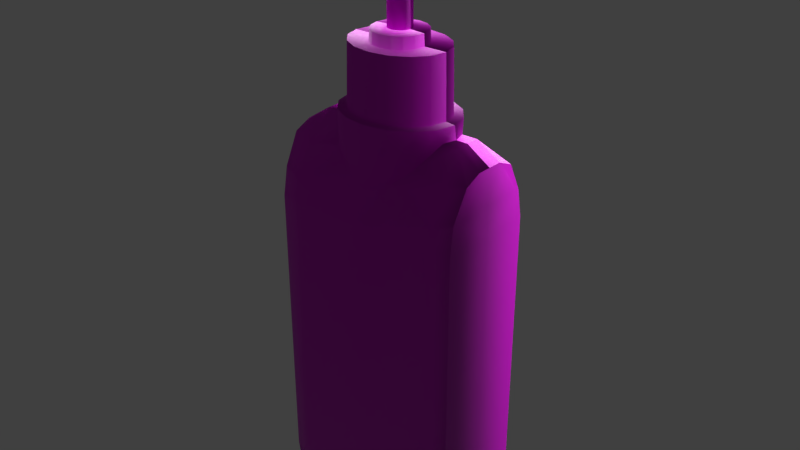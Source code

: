 # Source: hygiene_pump_vr.blend  (saved by Blender 4.0.36; exported with 4.5.12 LTS)
import bpy
from mathutils import Matrix  # noqa: F401  (used for matrix-valued properties, if any)

bpy.ops.wm.read_factory_settings(use_empty=True)
scene = bpy.context.scene
scene.name = 'Scene'

# ---- collections
col_collection_1 = bpy.data.collections.new('Collection 1'); scene.collection.children.link(col_collection_1)

# ---- images (referenced by path relative to the original .blend; pixels are not part of the script)
import os
ASSET_DIR = os.environ.get("B2B_ASSET_DIR", "")  # directory of the original .blend (textures are referenced by path, not embedded)
HERE = os.path.dirname(os.path.abspath(__file__))  # packed textures are extracted next to this script under _unpacked/

def load_image(name, relpath, width, height, colorspace="sRGB"):
    """Load a texture the original file referenced (path relative to the .blend, or extracted next to this script)."""
    p = next((c for c in (os.path.join(HERE, relpath), os.path.join(ASSET_DIR, relpath)) if relpath and os.path.exists(c)), "")
    if p:
        img = bpy.data.images.load(p, check_existing=True)
        img.name = name
    else:  # same state as the original file: an image datablock whose file is absent (Cycles renders it pink)
        img = bpy.data.images.new(name, width, height)
        img.source = "FILE"
        img.filepath = "//" + (relpath or name)
    img.colorspace_settings.name = colorspace
    return img
img_hygiene_pump_norm = load_image('hygiene_pump_norm', 'hygiene_pump_norm.png', 1024, 1024, 'Non-Color')
img_hygiene_pump_diff = load_image('hygiene_pump_diff', 'hygiene_pump_diff.png', 1024, 1024, 'sRGB')

# ---- materials (node trees are filled in below, after node groups)
mat_hygiene_pump_mat = bpy.data.materials.new('hygiene_pump_mat')
mat_hygiene_pump_mat.alpha_threshold = 0.0
mat_hygiene_pump_mat.use_transparent_shadow = False
mat_hygiene_pump_mat.roughness = 0.5

# ---- material node trees
mat_hygiene_pump_mat.use_nodes = True; mat_hygiene_pump_mat.node_tree.nodes.clear()
_N = mat_hygiene_pump_mat.node_tree.nodes; _L = mat_hygiene_pump_mat.node_tree.links
n0 = _N.new('ShaderNodeBsdfPrincipled'); n0.name = 'Principled BSDF'; n0.location = (10, 300)
n0.inputs[3].default_value = 1.45
n1 = _N.new('ShaderNodeOutputMaterial'); n1.name = 'Material Output'; n1.location = (300, 300)
n2 = _N.new('ShaderNodeTexImage'); n2.name = 'Image Texture.001'; n2.location = (-661, -207)
n2.image = img_hygiene_pump_norm
n3 = _N.new('ShaderNodeNormalMap'); n3.name = 'Normal Map'; n3.location = (-351, -177)
n4 = _N.new('ShaderNodeTexImage'); n4.name = 'Image Texture'; n4.location = (-566, 460)
n4.image = img_hygiene_pump_diff
_L.new(n0.outputs[0], n1.inputs[0])
_L.new(n4.outputs[0], n0.inputs[0])
_L.new(n2.outputs[0], n3.inputs[1])
_L.new(n3.outputs[0], n0.inputs[5])
n1.is_active_output = True

# ---- world
world_world = bpy.data.worlds.new('World'); scene.world = world_world
world_world.color = (0.05088, 0.05088, 0.05088)
world_world.use_sun_shadow = False
world_world.sun_shadow_jitter_overblur = 0.0
world_world.cycles.sampling_method = 'MANUAL'

# ---- lights
light_area = bpy.data.lights.new('Area', 'AREA')
light_area.transmission_factor = 0.0
light_area.use_shadow = False
light_area.energy = 1e+05
light_area.shadow_maximum_resolution = 0.006
light_area.use_absolute_resolution = True
light_area.size = 100.0
light_area.size_y = 100.0

# ---- meshes
me_hygiene_pump_001 = bpy.data.meshes.new('hygiene_pump.001')
me_hygiene_pump_001.from_pydata([(0.26, -0.6277, 16.76), (0.4804, -0.4804, 16.76), (0.6277, -0.26, 16.76), (0.3988, -0.5968, 19.08), (0.6762, -0.2801, 19.12), (2.98e-08, -0.6794, 16.76), (-0.26, -0.6277, 16.76), (-0.4804, -0.4804, 16.76), (-0.6277, -0.26, 16.76), (2.98e-08, -0.7319, 18.93), (-0.2801, -0.6762, 18.81), (-0.5175, -0.5175, 18.69), (-0.6762, -0.2801, 18.6), (1.064, -0.5205, 19.16), (-3.525, -0.6003, 18.79), (0.4031, -0.5099, 19.44), (-0.6621, -0.6003, 19.44), (-1.729, -0.6003, 19.4), (-2.702, -0.6003, 19.24), (0.9206, -0.3588, 19.43), (-2.907, -0.579, 18.23), (-1.594, -0.579, 18.71), (-2.193, -0.579, 18.63), (-3.035, -0.8226, 18.5), (0.471, -0.683, 19.11), (-0.6284, -0.8301, 19.06), (-1.631, -0.8223, 19.0), (-2.219, -0.8196, 18.86), (2.98e-08, -0.5551, 19.44), (2.98e-08, -0.7566, 19.08), (-3.368, -0.4886, 18.69), (-3.02, -0.4789, 18.32), (-3.099, -0.6858, 18.49), (1.203, 9.61e-10, 19.3), (0.6794, -4.326e-11, 16.76), (0.7319, 9.61e-10, 19.12), (-0.6794, -4.326e-11, 16.76), (-0.7319, 9.61e-10, 18.58), (1.064, 9.61e-10, 19.16), (0.4031, 9.61e-10, 19.44), (0.9206, 9.61e-10, 19.43), (2.98e-08, 9.61e-10, 19.44), (-0.6621, 9.61e-10, 19.44), (-1.729, 9.61e-10, 19.4), (-2.702, 9.61e-10, 19.24), (-1.564, 9.61e-10, 18.65), (-2.22, 9.61e-10, 18.56), (-3.023, 9.61e-10, 18.27), (-2.912, 9.61e-10, 18.13), (-3.525, 9.61e-10, 18.79), (-3.368, 9.61e-10, 18.69), (-2.877, 9.61e-10, 18.64), (0.2026, -0.4892, 16.68), (0.3744, -0.3744, 16.68), (0.4892, -0.2026, 16.68), (2.98e-08, -0.5295, 16.68), (-0.2026, -0.4892, 16.68), (-0.3744, -0.3744, 16.68), (-0.4892, -0.2026, 16.68), (0.3744, -0.3744, 11.94), (0.4892, -0.2026, 11.94), (-0.3744, -0.3744, 11.94), (-0.4892, -0.2026, 11.94), (0.5295, 0.0, 16.68), (-0.5295, 0.0, 16.68), (0.5295, 0.0, 11.94), (-0.5295, 0.0, 11.94), (0.26, 0.6277, 16.76), (0.4804, 0.4804, 16.76), (0.6277, 0.26, 16.76), (0.3988, 0.5968, 19.08), (0.6762, 0.2801, 19.12), (2.98e-08, 0.6794, 16.76), (-0.26, 0.6277, 16.76), (-0.4804, 0.4804, 16.76), (-0.6277, 0.26, 16.76), (2.98e-08, 0.7319, 18.93), (-0.2801, 0.6762, 18.81), (-0.5175, 0.5175, 18.69), (-0.6762, 0.2801, 18.6), (1.064, 0.5205, 19.16), (-3.525, 0.6003, 18.79), (0.4031, 0.5099, 19.44), (-0.6621, 0.6003, 19.44), (-1.729, 0.6003, 19.4), (-2.702, 0.6003, 19.24), (0.9206, 0.3588, 19.43), (-2.907, 0.579, 18.23), (-1.594, 0.579, 18.71), (-2.193, 0.579, 18.63), (-3.035, 0.8226, 18.5), (0.471, 0.683, 19.11), (-0.6284, 0.8301, 19.06), (-1.631, 0.8223, 19.0), (-2.219, 0.8196, 18.86), (2.98e-08, 0.5551, 19.44), (2.98e-08, 0.7566, 19.08), (-3.368, 0.4886, 18.69), (-3.02, 0.4789, 18.32), (-3.099, 0.6858, 18.49), (0.2026, 0.4892, 16.68), (0.3744, 0.3744, 16.68), (0.4892, 0.2026, 16.68), (2.98e-08, 0.5295, 16.68), (-0.2026, 0.4892, 16.68), (-0.3744, 0.3744, 16.68), (-0.4892, 0.2026, 16.68), (0.3744, 0.3744, 11.94), (0.4892, 0.2026, 11.94), (-0.3744, 0.3744, 11.94), (-0.4892, 0.2026, 11.94), (0.2026, -0.4892, 11.94), (2.98e-08, -0.5295, 11.94), (-0.2026, -0.4892, 11.94), (0.2026, 0.4892, 11.94), (2.98e-08, 0.5295, 11.94), (-0.2026, 0.4892, 11.94)], [], [(5, 0, 3, 9), (0, 1, 3), (1, 2, 4, 3), (2, 34, 35, 4), (5, 9, 10, 6), (6, 10, 11, 7), (7, 11, 12, 8), (8, 12, 37, 36), (38, 33, 13), (27, 26, 17, 18), (33, 40, 19), (39, 15, 19, 40), (23, 14, 30, 32), (17, 43, 44, 18), (17, 16, 42, 43), (15, 28, 29, 24), (29, 9, 3, 24), (19, 13, 33), (14, 18, 44, 49), (21, 22, 46, 45), (21, 45, 37, 12), (27, 23, 20, 22), (26, 27, 22, 21), (20, 48, 46, 22), (25, 26, 21, 11), (13, 24, 3), (28, 15, 39, 41), (16, 28, 41, 42), (13, 19, 15, 24), (48, 20, 31, 47), (32, 30, 51), (20, 23, 32, 31), (14, 49, 50, 30), (30, 50, 51), (31, 32, 51), (47, 31, 51), (25, 29, 28, 16), (26, 25, 16, 17), (27, 18, 14, 23), (25, 11, 10), (35, 38, 13, 4), (11, 21, 12), (29, 25, 10, 9), (4, 13, 3), (55, 52, 0, 5), (52, 53, 1, 0), (53, 54, 2, 1), (54, 63, 34, 2), (55, 5, 6, 56), (56, 6, 7, 57), (57, 7, 8, 58), (58, 8, 36, 64), (53, 59, 60, 54), (54, 60, 65, 63), (111, 52, 55, 112), (52, 111, 59, 53), (57, 58, 62, 61), (58, 64, 66, 62), (113, 112, 55, 56), (56, 57, 61, 113), (72, 76, 70, 67), (67, 70, 68), (68, 70, 71, 69), (69, 71, 35, 34), (72, 73, 77, 76), (73, 74, 78, 77), (74, 75, 79, 78), (75, 36, 37, 79), (38, 80, 33), (94, 85, 84, 93), (33, 86, 40), (39, 40, 86, 82), (90, 99, 97, 81), (84, 85, 44, 43), (84, 43, 42, 83), (82, 91, 96, 95), (96, 91, 70, 76), (86, 33, 80), (81, 49, 44, 85), (88, 45, 46, 89), (88, 79, 37, 45), (94, 89, 87, 90), (93, 88, 89, 94), (87, 89, 46, 48), (92, 78, 88, 93), (80, 70, 91), (95, 41, 39, 82), (83, 42, 41, 95), (80, 91, 82, 86), (48, 47, 98, 87), (99, 51, 97), (87, 98, 99, 90), (81, 97, 50, 49), (97, 51, 50), (98, 51, 99), (47, 51, 98), (92, 83, 95, 96), (93, 84, 83, 92), (94, 90, 81, 85), (92, 77, 78), (35, 71, 80, 38), (78, 79, 88), (96, 76, 77, 92), (71, 70, 80), (103, 72, 67, 100), (100, 67, 68, 101), (101, 68, 69, 102), (102, 69, 34, 63), (103, 104, 73, 72), (104, 105, 74, 73), (105, 106, 75, 74), (106, 64, 36, 75), (101, 102, 108, 107), (102, 63, 65, 108), (114, 115, 103, 100), (100, 101, 107, 114), (105, 109, 110, 106), (106, 110, 66, 64), (116, 104, 103, 115), (104, 116, 109, 105)])
me_hygiene_pump_001.polygons.foreach_set('use_smooth', [True] * 120)
_uv = me_hygiene_pump_001.uv_layers.new(name='UVMap')
_uv.uv.foreach_set('vector', [0.7512, 0.9628, 0.7392, 0.9628, 0.7332, 0.8657, 0.7509, 0.8718, 0.7392, 0.9628, 0.7272, 0.9628, 0.7332, 0.8657, 0.7272, 0.9628, 0.7152, 0.9627, 0.7156, 0.8638, 0.7332, 0.8657, 0.7152, 0.9627, 0.7033, 0.9627, 0.7036, 0.8637, 0.7156, 0.8638, 0.7512, 0.9628, 0.7509, 0.8718, 0.7629, 0.877, 0.7632, 0.9627, 0.7632, 0.9627, 0.7629, 0.877, 0.7749, 0.8819, 0.7752, 0.9627, 0.7752, 0.9627, 0.7749, 0.8819, 0.7869, 0.8854, 0.7871, 0.9627, 0.7871, 0.9627, 0.7869, 0.8854, 0.7989, 0.8865, 0.7991, 0.9626, 0.6303, 0.9554, 0.6245, 0.9611, 0.6154, 0.9403, 0.4764, 0.932, 0.5021, 0.9333, 0.5005, 0.9525, 0.4611, 0.9537, 0.6245, 0.9611, 0.6123, 0.9652, 0.6084, 0.9518, 0.5913, 0.9697, 0.5881, 0.9492, 0.6084, 0.9518, 0.6123, 0.9652, 0.431, 0.9275, 0.4035, 0.928, 0.4089, 0.92, 0.4268, 0.9223, 0.5005, 0.9525, 0.5014, 0.9779, 0.4599, 0.9779, 0.4611, 0.9537, 0.5005, 0.9525, 0.5443, 0.9496, 0.5465, 0.9747, 0.5014, 0.9779, 0.5881, 0.9492, 0.5717, 0.9489, 0.5709, 0.9318, 0.5909, 0.9337, 0.5707, 0.9292, 0.5702, 0.9228, 0.5885, 0.9265, 0.5906, 0.9309, 0.6084, 0.9518, 0.6154, 0.9403, 0.6245, 0.9611, 0.4234, 0.9483, 0.4611, 0.9537, 0.4599, 0.9779, 0.4204, 0.974, 0.5018, 0.9166, 0.4751, 0.9177, 0.4743, 0.8922, 0.502, 0.8919, 0.5018, 0.9166, 0.502, 0.8919, 0.5369, 0.8893, 0.54, 0.9009, 0.4764, 0.932, 0.4384, 0.9294, 0.4397, 0.9136, 0.4751, 0.9177, 0.5021, 0.9333, 0.4764, 0.932, 0.4751, 0.9177, 0.5018, 0.9166, 0.4397, 0.9136, 0.4398, 0.8886, 0.4743, 0.8922, 0.4751, 0.9177, 0.5444, 0.9315, 0.5021, 0.9333, 0.5018, 0.9166, 0.5474, 0.911, 0.6164, 0.9305, 0.5906, 0.9309, 0.5885, 0.9265, 0.5717, 0.9489, 0.5881, 0.9492, 0.5913, 0.9697, 0.5743, 0.972, 0.5443, 0.9496, 0.5717, 0.9489, 0.5743, 0.972, 0.5465, 0.9747, 0.6154, 0.9403, 0.6084, 0.9518, 0.5881, 0.9492, 0.5909, 0.9337, 0.4398, 0.8886, 0.4397, 0.9136, 0.4328, 0.9105, 0.4324, 0.8894, 0.4268, 0.9223, 0.4089, 0.92, 0.4162, 0.8908, 0.4397, 0.9136, 0.431, 0.9275, 0.4268, 0.9223, 0.4328, 0.9105, 0.4035, 0.928, 0.3915, 0.9049, 0.3985, 0.9011, 0.4089, 0.92, 0.4089, 0.92, 0.3985, 0.9011, 0.4162, 0.8908, 0.4328, 0.9105, 0.4268, 0.9223, 0.4162, 0.8908, 0.4324, 0.8894, 0.4328, 0.9105, 0.4162, 0.8908, 0.5443, 0.931, 0.5709, 0.9318, 0.5717, 0.9489, 0.5443, 0.9496, 0.5021, 0.9333, 0.5443, 0.931, 0.5443, 0.9496, 0.5005, 0.9525, 0.4764, 0.932, 0.4611, 0.9537, 0.4234, 0.9483, 0.4391, 0.9273, 0.5444, 0.9315, 0.5474, 0.911, 0.558, 0.9183, 0.6084, 0.906, 0.6219, 0.9095, 0.6164, 0.9305, 0.6032, 0.9167, 0.5474, 0.911, 0.5018, 0.9166, 0.54, 0.9009, 0.5707, 0.9292, 0.5444, 0.9315, 0.558, 0.9183, 0.5702, 0.9228, 0.6032, 0.9167, 0.6164, 0.9305, 0.5885, 0.9265, 0.9053, 0.9584, 0.9149, 0.958, 0.9148, 0.9653, 0.9053, 0.9652, 0.9149, 0.958, 0.9248, 0.9576, 0.925, 0.9651, 0.9148, 0.9653, 0.9248, 0.9576, 0.9346, 0.9565, 0.9357, 0.9642, 0.925, 0.9651, 0.9346, 0.9565, 0.9438, 0.9545, 0.9469, 0.9613, 0.9357, 0.9642, 0.9053, 0.9584, 0.9053, 0.9652, 0.8957, 0.9653, 0.8956, 0.958, 0.8956, 0.958, 0.8957, 0.9653, 0.8855, 0.9651, 0.8858, 0.9576, 0.8858, 0.9576, 0.8855, 0.9651, 0.8748, 0.9642, 0.8759, 0.9565, 0.8759, 0.9565, 0.8748, 0.9642, 0.8636, 0.9613, 0.8667, 0.9545, 0.9248, 0.9576, 0.9227, 0.8929, 0.9315, 0.8925, 0.9346, 0.9565, 0.9346, 0.9565, 0.9315, 0.8925, 0.9407, 0.892, 0.9438, 0.9545, 0.914, 0.8931, 0.9149, 0.958, 0.9053, 0.9584, 0.9053, 0.8932, 0.9149, 0.958, 0.914, 0.8931, 0.9227, 0.8929, 0.9248, 0.9576, 0.8858, 0.9576, 0.8759, 0.9565, 0.879, 0.8925, 0.8878, 0.8929, 0.8759, 0.9565, 0.8667, 0.9545, 0.8698, 0.892, 0.879, 0.8925, 0.8965, 0.8931, 0.9053, 0.8932, 0.9053, 0.9584, 0.8956, 0.958, 0.8956, 0.958, 0.8858, 0.9576, 0.8878, 0.8929, 0.8965, 0.8931, 0.7512, 0.9628, 0.7509, 0.8718, 0.7332, 0.8657, 0.7392, 0.9628, 0.7392, 0.9628, 0.7332, 0.8657, 0.7272, 0.9628, 0.7272, 0.9628, 0.7332, 0.8657, 0.7156, 0.8638, 0.7152, 0.9627, 0.7152, 0.9627, 0.7156, 0.8638, 0.7036, 0.8637, 0.7033, 0.9627, 0.7512, 0.9628, 0.7632, 0.9627, 0.7629, 0.877, 0.7509, 0.8718, 0.7632, 0.9627, 0.7752, 0.9627, 0.7749, 0.8819, 0.7629, 0.877, 0.7752, 0.9627, 0.7871, 0.9627, 0.7869, 0.8854, 0.7749, 0.8819, 0.7871, 0.9627, 0.7991, 0.9626, 0.7989, 0.8865, 0.7869, 0.8854, 0.6303, 0.9554, 0.6154, 0.9403, 0.6245, 0.9611, 0.4764, 0.932, 0.4611, 0.9537, 0.5005, 0.9525, 0.5021, 0.9333, 0.6245, 0.9611, 0.6084, 0.9518, 0.6123, 0.9652, 0.5913, 0.9697, 0.6123, 0.9652, 0.6084, 0.9518, 0.5881, 0.9492, 0.431, 0.9275, 0.4268, 0.9223, 0.4089, 0.92, 0.4035, 0.928, 0.5005, 0.9525, 0.4611, 0.9537, 0.4599, 0.9779, 0.5014, 0.9779, 0.5005, 0.9525, 0.5014, 0.9779, 0.5465, 0.9747, 0.5443, 0.9496, 0.5881, 0.9492, 0.5909, 0.9337, 0.5709, 0.9318, 0.5717, 0.9489, 0.5707, 0.9292, 0.5906, 0.9309, 0.5885, 0.9265, 0.5702, 0.9228, 0.6084, 0.9518, 0.6245, 0.9611, 0.6154, 0.9403, 0.4234, 0.9483, 0.4204, 0.974, 0.4599, 0.9779, 0.4611, 0.9537, 0.5018, 0.9166, 0.502, 0.8919, 0.4743, 0.8922, 0.4751, 0.9177, 0.5018, 0.9166, 0.54, 0.9009, 0.5369, 0.8893, 0.502, 0.8919, 0.4764, 0.932, 0.4751, 0.9177, 0.4397, 0.9136, 0.4384, 0.9294, 0.5021, 0.9333, 0.5018, 0.9166, 0.4751, 0.9177, 0.4764, 0.932, 0.4397, 0.9136, 0.4751, 0.9177, 0.4743, 0.8922, 0.4398, 0.8886, 0.5444, 0.9315, 0.5474, 0.911, 0.5018, 0.9166, 0.5021, 0.9333, 0.6164, 0.9305, 0.5885, 0.9265, 0.5906, 0.9309, 0.5717, 0.9489, 0.5743, 0.972, 0.5913, 0.9697, 0.5881, 0.9492, 0.5443, 0.9496, 0.5465, 0.9747, 0.5743, 0.972, 0.5717, 0.9489, 0.6154, 0.9403, 0.5909, 0.9337, 0.5881, 0.9492, 0.6084, 0.9518, 0.4398, 0.8886, 0.4324, 0.8894, 0.4328, 0.9105, 0.4397, 0.9136, 0.4268, 0.9223, 0.4162, 0.8908, 0.4089, 0.92, 0.4397, 0.9136, 0.4328, 0.9105, 0.4268, 0.9223, 0.431, 0.9275, 0.4035, 0.928, 0.4089, 0.92, 0.3985, 0.9011, 0.3915, 0.9049, 0.4089, 0.92, 0.4162, 0.8908, 0.3985, 0.9011, 0.4328, 0.9105, 0.4162, 0.8908, 0.4268, 0.9223, 0.4324, 0.8894, 0.4162, 0.8908, 0.4328, 0.9105, 0.5443, 0.931, 0.5443, 0.9496, 0.5717, 0.9489, 0.5709, 0.9318, 0.5021, 0.9333, 0.5005, 0.9525, 0.5443, 0.9496, 0.5443, 0.931, 0.4764, 0.932, 0.4391, 0.9273, 0.4234, 0.9483, 0.4611, 0.9537, 0.5444, 0.9315, 0.558, 0.9183, 0.5474, 0.911, 0.6084, 0.906, 0.6032, 0.9167, 0.6164, 0.9305, 0.6219, 0.9095, 0.5474, 0.911, 0.54, 0.9009, 0.5018, 0.9166, 0.5707, 0.9292, 0.5702, 0.9228, 0.558, 0.9183, 0.5444, 0.9315, 0.6032, 0.9167, 0.5885, 0.9265, 0.6164, 0.9305, 0.9053, 0.9584, 0.9053, 0.9652, 0.9148, 0.9653, 0.9149, 0.958, 0.9149, 0.958, 0.9148, 0.9653, 0.925, 0.9651, 0.9248, 0.9576, 0.9248, 0.9576, 0.925, 0.9651, 0.9357, 0.9642, 0.9346, 0.9565, 0.9346, 0.9565, 0.9357, 0.9642, 0.9469, 0.9613, 0.9438, 0.9545, 0.9053, 0.9584, 0.8956, 0.958, 0.8957, 0.9653, 0.9053, 0.9652, 0.8956, 0.958, 0.8858, 0.9576, 0.8855, 0.9651, 0.8957, 0.9653, 0.8858, 0.9576, 0.8759, 0.9565, 0.8748, 0.9642, 0.8855, 0.9651, 0.8759, 0.9565, 0.8667, 0.9545, 0.8636, 0.9613, 0.8748, 0.9642, 0.9248, 0.9576, 0.9346, 0.9565, 0.9315, 0.8925, 0.9227, 0.8929, 0.9346, 0.9565, 0.9438, 0.9545, 0.9407, 0.892, 0.9315, 0.8925, 0.914, 0.8931, 0.9053, 0.8932, 0.9053, 0.9584, 0.9149, 0.958, 0.9149, 0.958, 0.9248, 0.9576, 0.9227, 0.8929, 0.914, 0.8931, 0.8858, 0.9576, 0.8878, 0.8929, 0.879, 0.8925, 0.8759, 0.9565, 0.8759, 0.9565, 0.879, 0.8925, 0.8698, 0.892, 0.8667, 0.9545, 0.8965, 0.8931, 0.8956, 0.958, 0.9053, 0.9584, 0.9053, 0.8932, 0.8956, 0.958, 0.8965, 0.8931, 0.8878, 0.8929, 0.8858, 0.9576])
me_hygiene_pump_001.materials.append(mat_hygiene_pump_mat)
me_hygiene_pump_001.use_remesh_preserve_volume = False
me_hygiene_pump_001.use_remesh_preserve_attributes = False
me_hygiene_pump_001.use_mirror_vertex_groups = False
me_hygiene_pump_001.update()
me_hygiene_pump = bpy.data.meshes.new('hygiene_pump')
me_hygiene_pump.from_pydata([(0.4783, -1.155, 13.95), (0.8838, -0.8838, 13.95), (1.155, -0.4783, 13.95), (0.2026, -0.4892, 14.51), (0.4685, -1.131, 14.48), (0.8656, -0.8656, 14.48), (1.131, -0.4685, 14.48), (1.084, -1.979, 8.61), (2.003, -1.562, 9.413), (2.731, -0.6165, 10.45), (0.911, -1.789, 11.1), (1.683, -1.369, 11.1), (2.199, -0.7409, 11.1), (1.075, -2.111, 11.06), (1.987, -1.616, 11.06), (2.596, -0.8743, 11.06), (0.8871, -1.742, 13.95), (1.639, -1.333, 13.95), (2.142, -0.7215, 13.95), (2.98e-08, -1.25, 13.95), (-0.4783, -1.155, 13.95), (-0.8838, -0.8838, 13.95), (-1.155, -0.4783, 13.95), (2.98e-08, -0.5295, 14.51), (-0.2026, -0.4892, 14.51), (2.98e-08, -1.224, 14.48), (-0.4685, -1.131, 14.48), (-0.8656, -0.8656, 14.48), (-1.131, -0.4685, 14.48), (2.98e-08, -2.112, 8.24), (-1.084, -1.979, 8.61), (-2.003, -1.562, 9.413), (-2.731, -0.6165, 10.45), (2.98e-08, -1.936, 11.1), (-0.911, -1.789, 11.1), (-1.683, -1.369, 11.1), (-2.199, -0.7409, 11.1), (2.98e-08, -2.285, 11.06), (-1.075, -2.111, 11.06), (-1.987, -1.616, 11.06), (-2.596, -0.8743, 11.06), (2.98e-08, -1.885, 13.95), (-0.8871, -1.742, 13.95), (-1.639, -1.333, 13.95), (-2.142, -0.7215, 13.95), (1.224, 0.0, 14.48), (2.896, 0.0, 10.45), (2.809, 0.0, 11.06), (2.381, 0.0, 11.1), (2.318, 0.0, 13.95), (1.25, 0.0, 13.95), (-1.224, 0.0, 14.48), (-2.896, 0.0, 10.45), (-2.809, 0.0, 11.06), (-2.381, 0.0, 11.1), (-2.318, 0.0, 13.95), (-1.25, 0.0, 13.95), (0.4783, 1.155, 13.95), (0.8838, 0.8838, 13.95), (1.155, 0.4783, 13.95), (0.2026, 0.4892, 14.51), (0.4685, 1.131, 14.48), (0.8656, 0.8656, 14.48), (1.131, 0.4685, 14.48), (1.084, 1.979, 8.61), (2.003, 1.562, 9.413), (2.731, 0.6165, 10.45), (0.911, 1.789, 11.1), (1.683, 1.369, 11.1), (2.199, 0.7409, 11.1), (1.075, 2.111, 11.06), (1.987, 1.616, 11.06), (2.596, 0.8743, 11.06), (0.8871, 1.742, 13.95), (1.639, 1.333, 13.95), (2.142, 0.7215, 13.95), (2.98e-08, 1.25, 13.95), (-0.4783, 1.155, 13.95), (-0.8838, 0.8838, 13.95), (-1.155, 0.4783, 13.95), (2.98e-08, 0.5295, 14.51), (-0.2026, 0.4892, 14.51), (2.98e-08, 1.224, 14.48), (-0.4685, 1.131, 14.48), (-0.8656, 0.8656, 14.48), (-1.131, 0.4685, 14.48), (2.98e-08, 2.112, 8.24), (-1.084, 1.979, 8.61), (-2.003, 1.562, 9.413), (-2.731, 0.6165, 10.45), (2.98e-08, 1.936, 11.1), (-0.911, 1.789, 11.1), (-1.683, 1.369, 11.1), (-2.199, 0.7409, 11.1), (2.98e-08, 2.285, 11.06), (-1.075, 2.111, 11.06), (-1.987, 1.616, 11.06), (-2.596, 0.8743, 11.06), (2.98e-08, 1.885, 13.95), (-0.8871, 1.742, 13.95), (-1.639, 1.333, 13.95), (-2.142, 0.7215, 13.95), (4.553, -1.474, 9.376), (4.5, -2.202, 7.998), (3.459, -2.651, -7.979), (4.126, -2.498, -7.607), (4.55, -0.6671, 9.727), (4.525, -2.41, 6.664), (4.482, -2.346, -6.689), (4.553, 1.474, 9.376), (4.5, 2.202, 7.998), (3.459, 2.651, -7.979), (4.563, 0.0, -6.621), (4.55, 0.0, 9.727), (4.569, 0.0, 8.077), (3.459, 0.0, -7.979), (4.126, 2.498, -7.607), (4.55, 0.6671, 9.727), (4.525, 2.41, 6.664), (4.594, 0.0, 6.732), (4.482, 2.346, -6.689), (4.123, 0.0, -7.64), (-4.553, -1.474, 9.376), (-4.5, -2.202, 7.998), (-3.459, -2.651, -7.979), (-4.126, -2.498, -7.607), (-4.55, -0.6671, 9.727), (-4.525, -2.41, 6.664), (-4.482, -2.346, -6.689), (-4.553, 1.474, 9.376), (-4.5, 2.202, 7.998), (-3.459, 2.651, -7.979), (-4.563, 0.0, -6.621), (-4.55, 0.0, 9.727), (-4.569, 0.0, 8.077), (-3.459, 0.0, -7.979), (-4.126, 2.498, -7.607), (-4.55, 0.6671, 9.727), (-4.525, 2.41, 6.664), (-4.594, 0.0, 6.732), (-4.482, 2.346, -6.689), (-4.123, 0.0, -7.64), (2.98e-08, 0.0, -7.948), (2.98e-08, -2.651, -7.948), (2.98e-08, 2.651, -7.948), (3.477, -1.781, 9.19), (3.532, -2.459, 7.668), (3.453, -0.6168, 10.45), (3.459, -2.651, 6.664), (3.459, -2.651, -6.689), (2.98e-08, -2.651, 6.664), (-3.477, -1.781, 9.19), (-3.532, -2.459, 7.668), (-3.453, -0.6168, 10.45), (-3.459, -2.651, 6.664), (-3.459, -2.651, -6.689), (2.98e-08, -2.651, -6.674), (3.477, 1.781, 9.19), (3.532, 2.459, 7.668), (3.453, 0.0, 10.45), (3.453, 0.6168, 10.45), (3.459, 2.651, 6.664), (3.459, 2.651, -6.689), (2.98e-08, 2.651, 6.664), (-3.477, 1.781, 9.19), (-3.532, 2.459, 7.668), (-3.453, 0.0, 10.45), (-3.453, 0.6168, 10.45), (-3.459, 2.651, 6.664), (-3.459, 2.651, -6.689), (2.98e-08, 2.651, -6.674), (0.3744, -0.3744, 14.51), (0.4892, -0.2026, 14.51), (0.5295, 0.0, 14.51), (-0.3744, -0.3744, 14.51), (-0.4892, -0.2026, 14.51), (-0.5295, 0.0, 14.51), (0.3744, 0.3744, 14.51), (0.4892, 0.2026, 14.51), (-0.3744, 0.3744, 14.51), (-0.4892, 0.2026, 14.51)], [], [(3, 4, 5, 171), (6, 172, 171, 5), (172, 6, 45, 173), (5, 4, 0, 1), (6, 5, 1, 2), (45, 6, 2, 50), (23, 25, 4, 3), (4, 25, 19, 0), (29, 7, 13, 37), (14, 11, 10, 13), (15, 12, 11, 14), (47, 48, 12, 15), (10, 16, 41, 33), (9, 46, 47, 15), (13, 10, 33, 37), (7, 8, 14, 13), (8, 9, 15, 14), (11, 17, 16, 10), (12, 18, 17, 11), (48, 49, 18, 12), (41, 16, 0, 19), (16, 17, 1, 0), (17, 18, 2, 1), (18, 49, 50, 2), (24, 174, 27, 26), (28, 27, 174, 175), (175, 176, 51, 28), (27, 21, 20, 26), (28, 22, 21, 27), (51, 56, 22, 28), (23, 24, 26, 25), (26, 20, 19, 25), (29, 37, 38, 30), (39, 38, 34, 35), (40, 39, 35, 36), (53, 40, 36, 54), (34, 33, 41, 42), (32, 40, 53, 52), (38, 37, 33, 34), (30, 38, 39, 31), (31, 39, 40, 32), (35, 34, 42, 43), (36, 35, 43, 44), (54, 36, 44, 55), (41, 19, 20, 42), (42, 20, 21, 43), (43, 21, 22, 44), (44, 22, 56, 55), (60, 177, 62, 61), (63, 62, 177, 178), (178, 173, 45, 63), (62, 58, 57, 61), (63, 59, 58, 62), (45, 50, 59, 63), (80, 60, 61, 82), (61, 57, 76, 82), (86, 94, 70, 64), (71, 70, 67, 68), (72, 71, 68, 69), (47, 72, 69, 48), (67, 90, 98, 73), (66, 72, 47, 46), (70, 94, 90, 67), (64, 70, 71, 65), (65, 71, 72, 66), (68, 67, 73, 74), (69, 68, 74, 75), (48, 69, 75, 49), (98, 76, 57, 73), (73, 57, 58, 74), (74, 58, 59, 75), (75, 59, 50, 49), (81, 83, 84, 179), (85, 180, 179, 84), (180, 85, 51, 176), (84, 83, 77, 78), (85, 84, 78, 79), (51, 85, 79, 56), (80, 82, 83, 81), (83, 82, 76, 77), (86, 87, 95, 94), (96, 92, 91, 95), (97, 93, 92, 96), (53, 54, 93, 97), (91, 99, 98, 90), (89, 52, 53, 97), (95, 91, 90, 94), (87, 88, 96, 95), (88, 89, 97, 96), (92, 100, 99, 91), (93, 101, 100, 92), (54, 55, 101, 93), (98, 99, 77, 76), (99, 100, 78, 77), (100, 101, 79, 78), (101, 55, 56, 79), (114, 113, 106), (103, 114, 106, 102), (115, 104, 143, 142), (103, 107, 119, 114), (119, 107, 108, 112), (115, 121, 105, 104), (112, 108, 105, 121), (114, 117, 113), (110, 109, 117, 114), (115, 142, 144, 111), (110, 114, 119, 118), (119, 112, 120, 118), (115, 111, 116, 121), (112, 121, 116, 120), (134, 126, 133), (123, 122, 126, 134), (135, 142, 143, 124), (123, 134, 139, 127), (139, 132, 128, 127), (135, 124, 125, 141), (132, 141, 125, 128), (134, 133, 137), (130, 134, 137, 129), (135, 131, 144, 142), (130, 138, 139, 134), (139, 138, 140, 132), (135, 141, 136, 131), (132, 140, 136, 141), (146, 103, 102, 145), (107, 103, 146, 148), (150, 148, 146), (145, 8, 7), (147, 145, 102, 106), (108, 149, 104, 105), (149, 156, 143, 104), (159, 147, 106, 113), (150, 146, 7, 29), (46, 9, 147, 159), (148, 150, 156, 149), (107, 148, 149, 108), (152, 151, 122, 123), (127, 154, 152, 123), (150, 152, 154), (151, 152, 31), (153, 126, 122, 151), (128, 125, 124, 155), (155, 124, 143, 156), (166, 133, 126, 153), (150, 29, 30, 152), (31, 32, 151), (52, 166, 153, 32), (154, 155, 156, 150), (127, 128, 155, 154), (158, 157, 109, 110), (118, 161, 158, 110), (163, 158, 161), (157, 158, 65), (160, 117, 109, 157), (120, 116, 111, 162), (162, 111, 144, 170), (159, 113, 117, 160), (163, 86, 64, 158), (65, 66, 157), (46, 159, 160, 66), (161, 162, 170, 163), (118, 120, 162, 161), (165, 130, 129, 164), (138, 130, 165, 168), (163, 168, 165), (164, 88, 87), (167, 164, 129, 137), (140, 169, 131, 136), (169, 170, 144, 131), (166, 167, 137, 133), (163, 165, 87, 86), (88, 164, 167), (52, 89, 167, 166), (168, 163, 170, 169), (138, 168, 169, 140), (89, 88, 167), (146, 145, 7), (165, 164, 87), (32, 153, 151), (8, 145, 147), (9, 8, 147), (66, 160, 157), (158, 64, 65), (152, 30, 31)])
me_hygiene_pump.polygons.foreach_set('use_smooth', [True] * 184)
_uv = me_hygiene_pump.uv_layers.new(name='UVMap')
_uv.uv.foreach_set('vector', [0.5996, 0.7655, 0.5732, 0.757, 0.581, 0.7411, 0.6039, 0.7577, 0.5935, 0.7276, 0.6107, 0.7514, 0.6039, 0.7577, 0.581, 0.7411, 0.6107, 0.7514, 0.5935, 0.7276, 0.6109, 0.7167, 0.6193, 0.7473, 0.581, 0.7411, 0.5732, 0.757, 0.5514, 0.7507, 0.5611, 0.7286, 0.5935, 0.7276, 0.581, 0.7411, 0.5611, 0.7286, 0.5768, 0.7097, 0.6109, 0.7167, 0.5935, 0.7276, 0.5768, 0.7097, 0.5963, 0.696, 0.598, 0.7742, 0.5703, 0.7742, 0.5732, 0.757, 0.5996, 0.7655, 0.5732, 0.757, 0.5703, 0.7742, 0.548, 0.7742, 0.5514, 0.7507, 0.1968, 0.7331, 0.2369, 0.7467, 0.2345, 0.833, 0.1968, 0.8326, 0.2703, 0.8342, 0.2666, 0.848, 0.2323, 0.846, 0.2345, 0.833, 0.3029, 0.8371, 0.2984, 0.8521, 0.2666, 0.848, 0.2703, 0.8342, 0.3348, 0.8436, 0.3273, 0.8588, 0.2984, 0.8521, 0.3029, 0.8371, 0.2323, 0.846, 0.2286, 0.9542, 0.1968, 0.9536, 0.1968, 0.8447, 0.3156, 0.8163, 0.3398, 0.8206, 0.3348, 0.8436, 0.3029, 0.8371, 0.2345, 0.833, 0.2323, 0.846, 0.1968, 0.8447, 0.1968, 0.8326, 0.2369, 0.7467, 0.2738, 0.7763, 0.2703, 0.8342, 0.2345, 0.833, 0.2738, 0.7763, 0.3156, 0.8163, 0.3029, 0.8371, 0.2703, 0.8342, 0.2666, 0.848, 0.2588, 0.9559, 0.2286, 0.9542, 0.2323, 0.846, 0.2984, 0.8521, 0.2866, 0.9585, 0.2588, 0.9559, 0.2666, 0.848, 0.3273, 0.8588, 0.3123, 0.9618, 0.2866, 0.9585, 0.2984, 0.8521, 0.519, 0.7742, 0.5215, 0.7361, 0.5514, 0.7507, 0.548, 0.7742, 0.5215, 0.7361, 0.5307, 0.6996, 0.5611, 0.7286, 0.5514, 0.7507, 0.5307, 0.6996, 0.5492, 0.6691, 0.5768, 0.7097, 0.5611, 0.7286, 0.5492, 0.6691, 0.578, 0.6489, 0.5963, 0.696, 0.5768, 0.7097, 0.5996, 0.7829, 0.6039, 0.7908, 0.581, 0.8074, 0.5732, 0.7915, 0.5935, 0.8209, 0.581, 0.8074, 0.6039, 0.7908, 0.6107, 0.7971, 0.6107, 0.7971, 0.6193, 0.8012, 0.6109, 0.8318, 0.5935, 0.8209, 0.581, 0.8074, 0.5611, 0.8199, 0.5514, 0.7978, 0.5732, 0.7915, 0.5935, 0.8209, 0.5768, 0.8388, 0.5611, 0.8199, 0.581, 0.8074, 0.6109, 0.8318, 0.5963, 0.8525, 0.5768, 0.8388, 0.5935, 0.8209, 0.598, 0.7742, 0.5996, 0.7829, 0.5732, 0.7915, 0.5703, 0.7742, 0.5732, 0.7915, 0.5514, 0.7978, 0.548, 0.7742, 0.5703, 0.7742, 0.1968, 0.7331, 0.1968, 0.8326, 0.159, 0.833, 0.1566, 0.7467, 0.1232, 0.8342, 0.159, 0.833, 0.1613, 0.846, 0.127, 0.848, 0.09069, 0.8371, 0.1232, 0.8342, 0.127, 0.848, 0.09515, 0.8521, 0.05874, 0.8436, 0.09069, 0.8371, 0.09515, 0.8521, 0.06629, 0.8588, 0.1613, 0.846, 0.1968, 0.8447, 0.1968, 0.9536, 0.165, 0.9542, 0.07798, 0.8163, 0.09069, 0.8371, 0.05874, 0.8436, 0.05379, 0.8206, 0.159, 0.833, 0.1968, 0.8326, 0.1968, 0.8447, 0.1613, 0.846, 0.1566, 0.7467, 0.159, 0.833, 0.1232, 0.8342, 0.1197, 0.7763, 0.1197, 0.7763, 0.1232, 0.8342, 0.09069, 0.8371, 0.07798, 0.8163, 0.127, 0.848, 0.1613, 0.846, 0.165, 0.9542, 0.1347, 0.9559, 0.09515, 0.8521, 0.127, 0.848, 0.1347, 0.9559, 0.1069, 0.9585, 0.06629, 0.8588, 0.09515, 0.8521, 0.1069, 0.9585, 0.08123, 0.9618, 0.519, 0.7742, 0.548, 0.7742, 0.5514, 0.7978, 0.5215, 0.8124, 0.5215, 0.8124, 0.5514, 0.7978, 0.5611, 0.8199, 0.5307, 0.8489, 0.5307, 0.8489, 0.5611, 0.8199, 0.5768, 0.8388, 0.5492, 0.8794, 0.5492, 0.8794, 0.5768, 0.8388, 0.5963, 0.8525, 0.578, 0.8996, 0.5996, 0.7655, 0.6039, 0.7577, 0.581, 0.7411, 0.5732, 0.757, 0.5935, 0.7276, 0.581, 0.7411, 0.6039, 0.7577, 0.6107, 0.7514, 0.6107, 0.7514, 0.6193, 0.7473, 0.6109, 0.7167, 0.5935, 0.7276, 0.581, 0.7411, 0.5611, 0.7286, 0.5514, 0.7507, 0.5732, 0.757, 0.5935, 0.7276, 0.5768, 0.7097, 0.5611, 0.7286, 0.581, 0.7411, 0.6109, 0.7167, 0.5963, 0.696, 0.5768, 0.7097, 0.5935, 0.7276, 0.598, 0.7742, 0.5996, 0.7655, 0.5732, 0.757, 0.5703, 0.7742, 0.5732, 0.757, 0.5514, 0.7507, 0.548, 0.7742, 0.5703, 0.7742, 0.1968, 0.7331, 0.1968, 0.8326, 0.2345, 0.833, 0.2369, 0.7467, 0.2703, 0.8342, 0.2345, 0.833, 0.2323, 0.846, 0.2666, 0.848, 0.3029, 0.8371, 0.2703, 0.8342, 0.2666, 0.848, 0.2984, 0.8521, 0.3348, 0.8436, 0.3029, 0.8371, 0.2984, 0.8521, 0.3273, 0.8588, 0.2323, 0.846, 0.1968, 0.8447, 0.1968, 0.9536, 0.2286, 0.9542, 0.3156, 0.8163, 0.3029, 0.8371, 0.3348, 0.8436, 0.3398, 0.8206, 0.2345, 0.833, 0.1968, 0.8326, 0.1968, 0.8447, 0.2323, 0.846, 0.2369, 0.7467, 0.2345, 0.833, 0.2703, 0.8342, 0.2738, 0.7763, 0.2738, 0.7763, 0.2703, 0.8342, 0.3029, 0.8371, 0.3156, 0.8163, 0.2666, 0.848, 0.2323, 0.846, 0.2286, 0.9542, 0.2588, 0.9559, 0.2984, 0.8521, 0.2666, 0.848, 0.2588, 0.9559, 0.2866, 0.9585, 0.3273, 0.8588, 0.2984, 0.8521, 0.2866, 0.9585, 0.3123, 0.9618, 0.519, 0.7742, 0.548, 0.7742, 0.5514, 0.7507, 0.5215, 0.7361, 0.5215, 0.7361, 0.5514, 0.7507, 0.5611, 0.7286, 0.5307, 0.6996, 0.5307, 0.6996, 0.5611, 0.7286, 0.5768, 0.7097, 0.5492, 0.6691, 0.5492, 0.6691, 0.5768, 0.7097, 0.5963, 0.696, 0.578, 0.6489, 0.5996, 0.7829, 0.5732, 0.7915, 0.581, 0.8074, 0.6039, 0.7908, 0.5935, 0.8209, 0.6107, 0.7971, 0.6039, 0.7908, 0.581, 0.8074, 0.6107, 0.7971, 0.5935, 0.8209, 0.6109, 0.8318, 0.6193, 0.8012, 0.581, 0.8074, 0.5732, 0.7915, 0.5514, 0.7978, 0.5611, 0.8199, 0.5935, 0.8209, 0.581, 0.8074, 0.5611, 0.8199, 0.5768, 0.8388, 0.6109, 0.8318, 0.5935, 0.8209, 0.5768, 0.8388, 0.5963, 0.8525, 0.598, 0.7742, 0.5703, 0.7742, 0.5732, 0.7915, 0.5996, 0.7829, 0.5732, 0.7915, 0.5703, 0.7742, 0.548, 0.7742, 0.5514, 0.7978, 0.1968, 0.7331, 0.1566, 0.7467, 0.159, 0.833, 0.1968, 0.8326, 0.1232, 0.8342, 0.127, 0.848, 0.1613, 0.846, 0.159, 0.833, 0.09069, 0.8371, 0.09515, 0.8521, 0.127, 0.848, 0.1232, 0.8342, 0.05874, 0.8436, 0.06629, 0.8588, 0.09515, 0.8521, 0.09069, 0.8371, 0.1613, 0.846, 0.165, 0.9542, 0.1968, 0.9536, 0.1968, 0.8447, 0.07798, 0.8163, 0.05379, 0.8206, 0.05874, 0.8436, 0.09069, 0.8371, 0.159, 0.833, 0.1613, 0.846, 0.1968, 0.8447, 0.1968, 0.8326, 0.1566, 0.7467, 0.1197, 0.7763, 0.1232, 0.8342, 0.159, 0.833, 0.1197, 0.7763, 0.07798, 0.8163, 0.09069, 0.8371, 0.1232, 0.8342, 0.127, 0.848, 0.1347, 0.9559, 0.165, 0.9542, 0.1613, 0.846, 0.09515, 0.8521, 0.1069, 0.9585, 0.1347, 0.9559, 0.127, 0.848, 0.06629, 0.8588, 0.08123, 0.9618, 0.1069, 0.9585, 0.09515, 0.8521, 0.519, 0.7742, 0.5215, 0.8124, 0.5514, 0.7978, 0.548, 0.7742, 0.5215, 0.8124, 0.5307, 0.8489, 0.5611, 0.8199, 0.5514, 0.7978, 0.5307, 0.8489, 0.5492, 0.8794, 0.5768, 0.8388, 0.5611, 0.8199, 0.5492, 0.8794, 0.578, 0.8996, 0.5963, 0.8525, 0.5768, 0.8388, 0.8804, 0.758, 0.8804, 0.8188, 0.8558, 0.8188, 0.7992, 0.7551, 0.8804, 0.758, 0.8558, 0.8188, 0.826, 0.8059, 0.8804, 0.151, 0.7831, 0.1512, 0.783, 0.02415, 0.8804, 0.02405, 0.7992, 0.7551, 0.7916, 0.7059, 0.8804, 0.7085, 0.8804, 0.758, 0.8804, 0.7085, 0.7916, 0.7059, 0.7943, 0.2155, 0.8804, 0.2189, 0.8804, 0.151, 0.8804, 0.1783, 0.7888, 0.1793, 0.7831, 0.1512, 0.8804, 0.2189, 0.7943, 0.2155, 0.7888, 0.1793, 0.8804, 0.1783, 0.8804, 0.758, 0.9049, 0.8188, 0.8804, 0.8188, 0.9615, 0.7551, 0.9347, 0.8059, 0.9049, 0.8188, 0.8804, 0.758, 0.8804, 0.151, 0.8804, 0.02405, 0.9777, 0.02414, 0.9776, 0.1512, 0.9615, 0.7551, 0.8804, 0.758, 0.8804, 0.7085, 0.9692, 0.7059, 0.8804, 0.7085, 0.8804, 0.2189, 0.9664, 0.2155, 0.9692, 0.7059, 0.8804, 0.151, 0.9776, 0.1512, 0.9719, 0.1793, 0.8804, 0.1783, 0.8804, 0.2189, 0.8804, 0.1783, 0.9719, 0.1793, 0.9664, 0.2155, 0.8804, 0.758, 0.8558, 0.8188, 0.8804, 0.8188, 0.7992, 0.7551, 0.826, 0.8059, 0.8558, 0.8188, 0.8804, 0.758, 0.8804, 0.151, 0.8804, 0.02405, 0.783, 0.02415, 0.7831, 0.1512, 0.7992, 0.7551, 0.8804, 0.758, 0.8804, 0.7085, 0.7916, 0.7059, 0.8804, 0.7085, 0.8804, 0.2189, 0.7943, 0.2155, 0.7916, 0.7059, 0.8804, 0.151, 0.7831, 0.1512, 0.7888, 0.1793, 0.8804, 0.1783, 0.8804, 0.2189, 0.8804, 0.1783, 0.7888, 0.1793, 0.7943, 0.2155, 0.8804, 0.758, 0.8804, 0.8188, 0.9049, 0.8188, 0.9615, 0.7551, 0.8804, 0.758, 0.9049, 0.8188, 0.9347, 0.8059, 0.8804, 0.151, 0.9776, 0.1512, 0.9777, 0.02414, 0.8804, 0.02405, 0.9615, 0.7551, 0.9692, 0.7059, 0.8804, 0.7085, 0.8804, 0.758, 0.8804, 0.7085, 0.9692, 0.7059, 0.9664, 0.2155, 0.8804, 0.2189, 0.8804, 0.151, 0.8804, 0.1783, 0.9719, 0.1793, 0.9776, 0.1512, 0.8804, 0.2189, 0.9664, 0.2155, 0.9719, 0.1793, 0.8804, 0.1783, 0.7095, 0.5986, 0.7457, 0.6125, 0.7491, 0.6703, 0.7083, 0.6596, 0.7467, 0.5625, 0.7457, 0.6125, 0.7095, 0.5986, 0.7066, 0.5615, 0.5803, 0.5624, 0.7066, 0.5615, 0.7095, 0.5986, 0.7083, 0.6596, 0.6545, 0.6711, 0.6204, 0.6381, 0.7074, 0.7202, 0.7083, 0.6596, 0.7491, 0.6703, 0.7509, 0.7033, 0.7477, 0.07186, 0.7083, 0.07174, 0.7083, 0.02405, 0.7336, 0.03785, 0.7083, 0.07174, 0.5803, 0.07218, 0.5803, 0.02507, 0.7083, 0.02405, 0.7119, 0.7416, 0.7074, 0.7202, 0.7509, 0.7033, 0.7587, 0.7277, 0.5803, 0.5624, 0.7095, 0.5986, 0.6204, 0.6381, 0.5803, 0.6237, 0.6909, 0.7449, 0.6817, 0.7222, 0.7074, 0.7202, 0.7119, 0.7416, 0.7066, 0.5615, 0.5803, 0.5624, 0.5803, 0.07218, 0.7083, 0.07174, 0.7467, 0.5625, 0.7066, 0.5615, 0.7083, 0.07174, 0.7477, 0.07186, 0.4511, 0.5986, 0.4523, 0.6596, 0.4115, 0.6703, 0.4149, 0.6125, 0.4139, 0.5625, 0.4541, 0.5615, 0.4511, 0.5986, 0.4149, 0.6125, 0.5803, 0.5624, 0.4511, 0.5986, 0.4541, 0.5615, 0.4523, 0.6596, 0.4511, 0.5986, 0.5061, 0.6711, 0.4532, 0.7202, 0.4097, 0.7033, 0.4115, 0.6703, 0.4523, 0.6596, 0.4129, 0.07186, 0.427, 0.03785, 0.4523, 0.02405, 0.4524, 0.07174, 0.4524, 0.07174, 0.4523, 0.02405, 0.5803, 0.02507, 0.5803, 0.07218, 0.4487, 0.7416, 0.4019, 0.7277, 0.4097, 0.7033, 0.4532, 0.7202, 0.5803, 0.5624, 0.5803, 0.6237, 0.5403, 0.6381, 0.4511, 0.5986, 0.5061, 0.6711, 0.4789, 0.7222, 0.4523, 0.6596, 0.4698, 0.7449, 0.4487, 0.7416, 0.4532, 0.7202, 0.4789, 0.7222, 0.4541, 0.5615, 0.4524, 0.07174, 0.5803, 0.07218, 0.5803, 0.5624, 0.4139, 0.5625, 0.4129, 0.07186, 0.4524, 0.07174, 0.4541, 0.5615, 0.06999, 0.5986, 0.07122, 0.6596, 0.03045, 0.6703, 0.03386, 0.6125, 0.03283, 0.5625, 0.07297, 0.5615, 0.06999, 0.5986, 0.03386, 0.6125, 0.1992, 0.5624, 0.06999, 0.5986, 0.07297, 0.5615, 0.07122, 0.6596, 0.06999, 0.5986, 0.125, 0.6711, 0.07211, 0.7202, 0.02859, 0.7033, 0.03045, 0.6703, 0.07122, 0.6596, 0.03182, 0.07186, 0.04592, 0.03785, 0.07122, 0.02405, 0.07127, 0.07174, 0.07127, 0.07174, 0.07122, 0.02405, 0.1992, 0.02507, 0.1992, 0.07218, 0.06764, 0.7416, 0.02081, 0.7277, 0.02859, 0.7033, 0.07211, 0.7202, 0.1992, 0.5624, 0.1992, 0.6237, 0.1592, 0.6381, 0.06999, 0.5986, 0.125, 0.6711, 0.09785, 0.7222, 0.07122, 0.6596, 0.08867, 0.7449, 0.06764, 0.7416, 0.07211, 0.7202, 0.09785, 0.7222, 0.07297, 0.5615, 0.07127, 0.07174, 0.1992, 0.07218, 0.1992, 0.5624, 0.03283, 0.5625, 0.03182, 0.07186, 0.07127, 0.07174, 0.07297, 0.5615, 0.3284, 0.5986, 0.3646, 0.6125, 0.368, 0.6703, 0.3272, 0.6596, 0.3656, 0.5625, 0.3646, 0.6125, 0.3284, 0.5986, 0.3255, 0.5615, 0.1992, 0.5624, 0.3255, 0.5615, 0.3284, 0.5986, 0.3272, 0.6596, 0.2734, 0.6711, 0.2393, 0.6381, 0.3263, 0.7202, 0.3272, 0.6596, 0.368, 0.6703, 0.3699, 0.7033, 0.3666, 0.07186, 0.3272, 0.07174, 0.3272, 0.02405, 0.3525, 0.03785, 0.3272, 0.07174, 0.1992, 0.07218, 0.1992, 0.02507, 0.3272, 0.02405, 0.3308, 0.7416, 0.3263, 0.7202, 0.3699, 0.7033, 0.3776, 0.7277, 0.1992, 0.5624, 0.3284, 0.5986, 0.2393, 0.6381, 0.1992, 0.6237, 0.2734, 0.6711, 0.3272, 0.6596, 0.3263, 0.7202, 0.3098, 0.7449, 0.3006, 0.7222, 0.3263, 0.7202, 0.3308, 0.7416, 0.3255, 0.5615, 0.1992, 0.5624, 0.1992, 0.07218, 0.3272, 0.07174, 0.3656, 0.5625, 0.3255, 0.5615, 0.3272, 0.07174, 0.3666, 0.07186, 0.3006, 0.7222, 0.2734, 0.6711, 0.3263, 0.7202, 0.7095, 0.5986, 0.7083, 0.6596, 0.6204, 0.6381, 0.3284, 0.5986, 0.3272, 0.6596, 0.2393, 0.6381, 0.4789, 0.7222, 0.4532, 0.7202, 0.4523, 0.6596, 0.6545, 0.6711, 0.7083, 0.6596, 0.7074, 0.7202, 0.6817, 0.7222, 0.6545, 0.6711, 0.7074, 0.7202, 0.09785, 0.7222, 0.07211, 0.7202, 0.07122, 0.6596, 0.06999, 0.5986, 0.1592, 0.6381, 0.125, 0.6711, 0.4511, 0.5986, 0.5403, 0.6381, 0.5061, 0.6711])
me_hygiene_pump.materials.append(mat_hygiene_pump_mat)
me_hygiene_pump.use_remesh_preserve_volume = False
me_hygiene_pump.use_remesh_preserve_attributes = False
me_hygiene_pump.use_mirror_vertex_groups = False
me_hygiene_pump.update()

# ---- objects
ob_area = bpy.data.objects.new('Area', light_area)
ob_plunger = bpy.data.objects.new('Plunger', me_hygiene_pump_001)
ob_hygiene_pump = bpy.data.objects.new('hygiene_pump', me_hygiene_pump)

# ---- transforms, parenting, visibility, modifiers, constraints
ob_area.location = (-4.701, 47.75, 35.04)
ob_area.rotation_euler = (-0.9915, -0.01291, 0.1335)
ob_plunger.parent = ob_hygiene_pump
ob_plunger.location = (0.0, 0.0, 0.0)
ob_plunger.show_all_edges = True
ob_plunger.lineart.crease_threshold = 0.0
ob_hygiene_pump.location = (0.0, 0.0, 0.0)
ob_hygiene_pump.show_all_edges = True
ob_hygiene_pump.lineart.crease_threshold = 0.0

# ---- collection membership
scene.collection.objects.link(ob_area)
col_collection_1.objects.link(ob_plunger)
col_collection_1.objects.link(ob_hygiene_pump)

# ---- scene / render settings (as saved in the file)
scene.frame_start = 1; scene.frame_end = 250; scene.frame_set(0)
scene.render.engine = 'BLENDER_EEVEE_NEXT'
scene.render.resolution_percentage = 50
scene.render.dither_intensity = 0.0
scene.render.bake_margin = 32
scene.cycles.use_denoising = False
scene.cycles.samples = 128
scene.cycles.sampling_pattern = 'TABULATED_SOBOL'
scene.cycles.light_sampling_threshold = 0.0
scene.cycles.use_adaptive_sampling = False
scene.cycles.use_light_tree = False
scene.cycles.blur_glossy = 0.0
scene.cycles.sample_clamp_indirect = 0.0
scene.view_settings.view_transform = 'Standard'
scene.unit_settings.scale_length = 0.01
bpy.context.view_layer.update()

# ---- added for rendering (the .blend has no active camera): camera
cam_auto = bpy.data.cameras.new('AutoCamera')
cam_auto.lens = 50.0
cam_auto.sensor_width = 36.0
cam_auto.clip_end = 1000.0
ob_auto_camera = bpy.data.objects.new('AutoCamera', cam_auto)
scene.collection.objects.link(ob_auto_camera)
ob_auto_camera.location = (27.2015, -32.6418, 27.4922)
ob_auto_camera.rotation_euler = (1.09748, -7.21219e-08, 0.694738)
scene.camera = ob_auto_camera
bpy.context.view_layer.update()
